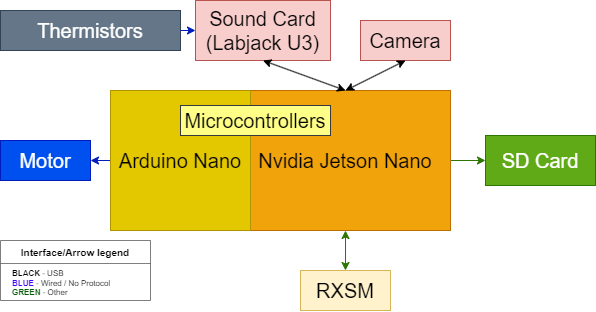

The diagram above was exported from draw.io. Its source (the exported page's mxGraphModel, read from the mxfile embedded in the PNG):
<mxGraphModel dx="989" dy="582" grid="1" gridSize="10" guides="1" tooltips="1" connect="1" arrows="1" fold="1" page="1" pageScale="1" pageWidth="1600" pageHeight="1200" math="0" shadow="0">
  <root>
    <mxCell id="0" />
    <mxCell id="1" parent="0" />
    <mxCell id="0D3TFCyI8cRWbyXOFq5x-3" value="" style="rounded=0;orthogonalLoop=1;jettySize=auto;html=1;fillColor=#60a917;strokeColor=#2D7600;" edge="1" parent="1" source="0D3TFCyI8cRWbyXOFq5x-1" target="0D3TFCyI8cRWbyXOFq5x-2">
      <mxGeometry relative="1" as="geometry" />
    </mxCell>
    <mxCell id="0D3TFCyI8cRWbyXOFq5x-5" value="" style="rounded=0;orthogonalLoop=1;jettySize=auto;html=1;fillColor=#0050ef;strokeColor=#001DBC;entryX=1;entryY=0.5;entryDx=0;entryDy=0;exitX=0;exitY=0.5;exitDx=0;exitDy=0;" edge="1" parent="1" source="0D3TFCyI8cRWbyXOFq5x-21" target="0D3TFCyI8cRWbyXOFq5x-4">
      <mxGeometry relative="1" as="geometry" />
    </mxCell>
    <mxCell id="0D3TFCyI8cRWbyXOFq5x-1" value="&lt;font style=&quot;font-size: 20px;&quot;&gt;Nvidia Jetson Nano&lt;/font&gt;" style="rounded=0;whiteSpace=wrap;html=1;fillColor=#f0a30a;strokeColor=#BD7000;fontColor=#000000;" vertex="1" parent="1">
      <mxGeometry x="740" y="320" width="210" height="140" as="geometry" />
    </mxCell>
    <mxCell id="0D3TFCyI8cRWbyXOFq5x-2" value="&lt;font style=&quot;font-size: 20px;&quot;&gt;SD Card&lt;/font&gt;" style="rounded=0;whiteSpace=wrap;html=1;fillColor=#60a917;strokeColor=#2D7600;fontColor=#ffffff;" vertex="1" parent="1">
      <mxGeometry x="985" y="365" width="110" height="50" as="geometry" />
    </mxCell>
    <mxCell id="0D3TFCyI8cRWbyXOFq5x-4" value="&lt;font style=&quot;font-size: 20px;&quot;&gt;Motor&lt;/font&gt;" style="rounded=0;whiteSpace=wrap;html=1;fillColor=#0050ef;strokeColor=#001DBC;fontColor=#ffffff;" vertex="1" parent="1">
      <mxGeometry x="500" y="370" width="90" height="40" as="geometry" />
    </mxCell>
    <mxCell id="0D3TFCyI8cRWbyXOFq5x-6" value="&lt;span style=&quot;font-size: 20px;&quot;&gt;RXSM&lt;/span&gt;" style="rounded=0;whiteSpace=wrap;html=1;fillColor=#fff2cc;strokeColor=#d6b656;" vertex="1" parent="1">
      <mxGeometry x="800" y="500" width="90" height="40" as="geometry" />
    </mxCell>
    <mxCell id="0D3TFCyI8cRWbyXOFq5x-8" value="" style="endArrow=classic;startArrow=classic;html=1;rounded=0;entryX=0.5;entryY=1;entryDx=0;entryDy=0;exitX=0.5;exitY=0;exitDx=0;exitDy=0;fillColor=#60a917;strokeColor=#2D7600;" edge="1" parent="1" source="0D3TFCyI8cRWbyXOFq5x-6" target="0D3TFCyI8cRWbyXOFq5x-1">
      <mxGeometry width="50" height="50" relative="1" as="geometry">
        <mxPoint x="650" y="520" as="sourcePoint" />
        <mxPoint x="700" y="470" as="targetPoint" />
      </mxGeometry>
    </mxCell>
    <mxCell id="0D3TFCyI8cRWbyXOFq5x-10" value="&lt;span style=&quot;font-size: 20px;&quot;&gt;Thermistors&lt;/span&gt;" style="rounded=0;whiteSpace=wrap;html=1;fillColor=#647687;strokeColor=#314354;fontColor=#ffffff;" vertex="1" parent="1">
      <mxGeometry x="500" y="240" width="180" height="40" as="geometry" />
    </mxCell>
    <mxCell id="0D3TFCyI8cRWbyXOFq5x-16" value="" style="rounded=0;orthogonalLoop=1;jettySize=auto;html=1;fillColor=#0050ef;strokeColor=#001DBC;exitX=1;exitY=0.5;exitDx=0;exitDy=0;entryX=0;entryY=0.5;entryDx=0;entryDy=0;edgeStyle=orthogonalEdgeStyle;" edge="1" parent="1" source="0D3TFCyI8cRWbyXOFq5x-10" target="0D3TFCyI8cRWbyXOFq5x-18">
      <mxGeometry relative="1" as="geometry">
        <mxPoint x="950" y="510" as="sourcePoint" />
        <mxPoint x="855" y="470" as="targetPoint" />
      </mxGeometry>
    </mxCell>
    <mxCell id="0D3TFCyI8cRWbyXOFq5x-17" value="&lt;font style=&quot;font-size: 20px;&quot;&gt;Camera&lt;br&gt;&lt;/font&gt;" style="rounded=0;whiteSpace=wrap;html=1;fillColor=#f8cecc;strokeColor=#b85450;" vertex="1" parent="1">
      <mxGeometry x="860" y="250" width="90" height="40" as="geometry" />
    </mxCell>
    <mxCell id="0D3TFCyI8cRWbyXOFq5x-18" value="&lt;font style=&quot;font-size: 20px;&quot;&gt;Sound Card (Labjack U3)&lt;br&gt;&lt;/font&gt;" style="rounded=0;whiteSpace=wrap;html=1;fillColor=#f8cecc;strokeColor=#b85450;" vertex="1" parent="1">
      <mxGeometry x="695" y="230" width="135" height="60" as="geometry" />
    </mxCell>
    <mxCell id="0D3TFCyI8cRWbyXOFq5x-19" value="" style="endArrow=classic;startArrow=classic;html=1;rounded=0;entryX=0.5;entryY=1;entryDx=0;entryDy=0;exitX=0.5;exitY=0;exitDx=0;exitDy=0;" edge="1" parent="1" source="0D3TFCyI8cRWbyXOFq5x-1" target="0D3TFCyI8cRWbyXOFq5x-18">
      <mxGeometry width="50" height="50" relative="1" as="geometry">
        <mxPoint x="630" y="290" as="sourcePoint" />
        <mxPoint x="680" y="240" as="targetPoint" />
      </mxGeometry>
    </mxCell>
    <mxCell id="0D3TFCyI8cRWbyXOFq5x-20" value="" style="endArrow=classic;startArrow=classic;html=1;rounded=0;entryX=0.5;entryY=1;entryDx=0;entryDy=0;exitX=0.5;exitY=0;exitDx=0;exitDy=0;" edge="1" parent="1" source="0D3TFCyI8cRWbyXOFq5x-1" target="0D3TFCyI8cRWbyXOFq5x-17">
      <mxGeometry width="50" height="50" relative="1" as="geometry">
        <mxPoint x="855" y="330" as="sourcePoint" />
        <mxPoint x="928" y="280" as="targetPoint" />
      </mxGeometry>
    </mxCell>
    <mxCell id="0D3TFCyI8cRWbyXOFq5x-21" value="&lt;font style=&quot;font-size: 20px;&quot;&gt;Arduino Nano&lt;/font&gt;" style="rounded=0;whiteSpace=wrap;html=1;fillColor=#e3c800;strokeColor=#B09500;fontColor=#000000;" vertex="1" parent="1">
      <mxGeometry x="610" y="320" width="140" height="140" as="geometry" />
    </mxCell>
    <mxCell id="0D3TFCyI8cRWbyXOFq5x-22" value="Microcontrollers" style="text;html=1;align=center;verticalAlign=middle;whiteSpace=wrap;rounded=0;fontSize=20;fillColor=#ffff88;strokeColor=#36393d;" vertex="1" parent="1">
      <mxGeometry x="680" y="335" width="150" height="30" as="geometry" />
    </mxCell>
    <mxCell id="0D3TFCyI8cRWbyXOFq5x-23" value="Interface/Arrow legend" style="swimlane;whiteSpace=wrap;html=1;fontSize=10;strokeWidth=0.5;" vertex="1" parent="1">
      <mxGeometry x="500" y="470" width="150" height="60" as="geometry">
        <mxRectangle x="500" y="470" width="150" height="30" as="alternateBounds" />
      </mxGeometry>
    </mxCell>
    <mxCell id="0D3TFCyI8cRWbyXOFq5x-24" value="&lt;b&gt;BLACK &lt;/b&gt;- USB&lt;br style=&quot;font-size: 8px;&quot;&gt;&lt;b&gt;&lt;font color=&quot;#4108ff&quot;&gt;BLUE &lt;/font&gt;&lt;/b&gt;- Wired / No Protocol&lt;br style=&quot;font-size: 8px;&quot;&gt;&lt;b&gt;&lt;font color=&quot;#025a03&quot;&gt;GREEN &lt;/font&gt;&lt;/b&gt;- Other" style="text;html=1;align=left;verticalAlign=middle;resizable=0;points=[];autosize=1;strokeColor=none;fillColor=none;fontSize=8;" vertex="1" parent="0D3TFCyI8cRWbyXOFq5x-23">
      <mxGeometry x="10" y="23" width="120" height="40" as="geometry" />
    </mxCell>
  </root>
</mxGraphModel>